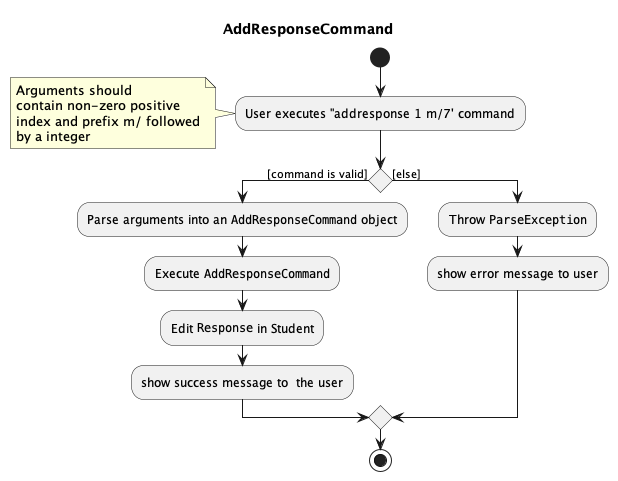

The diagram above was rendered by PlantUML. Its source (embedded in the PNG):
@startuml
title AddResponseCommand

start
:User executes "addresponse 1 m/7' command;
note left
    Arguments should
    contain non-zero positive
    index and prefix m/ followed
    by a integer
end note

if () then ([command is valid])

    :Parse arguments into an ""AddResponseCommand"" object;

    :Execute ""AddResponseCommand"";

    :Edit ""Response"" in Student;

    :show success message to  the user;
else ([else])
    :Throw ""ParseException"";

    :show error message to user;
endif

stop

@enduml